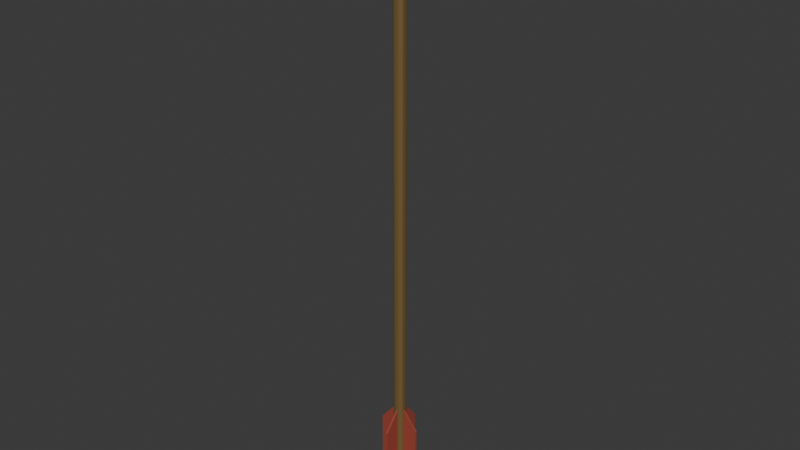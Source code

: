 # Source: Arrow.blend  (saved by Blender 4.5.91; exported with 4.5.12 LTS)
import bpy
from mathutils import Matrix  # noqa: F401  (used for matrix-valued properties, if any)

bpy.ops.wm.read_factory_settings(use_empty=True)
scene = bpy.context.scene
scene.name = 'Scene'

# ---- materials (node trees are filled in below, after node groups)
mat_arrowwoodmat = bpy.data.materials.new('ArrowWoodMat')
mat_arrowheadmat = bpy.data.materials.new('ArrowHeadMat')
mat_arrowfeathersmat = bpy.data.materials.new('ArrowFeathersMat')

# ---- material node trees
mat_arrowwoodmat.use_nodes = True; mat_arrowwoodmat.node_tree.nodes.clear()
_N = mat_arrowwoodmat.node_tree.nodes; _L = mat_arrowwoodmat.node_tree.links
n0 = _N.new('ShaderNodeBsdfPrincipled'); n0.name = 'Principled BSDF'; n0.location = (-200, 100)
n0.inputs[0].default_value = (0.1753, 0.1124, 0.03977, 1.0)
n1 = _N.new('ShaderNodeOutputMaterial'); n1.name = 'Material Output'; n1.location = (200, 100)
_L.new(n0.outputs[0], n1.inputs[0])
n1.is_active_output = True
mat_arrowheadmat.use_nodes = True; mat_arrowheadmat.node_tree.nodes.clear()
_N = mat_arrowheadmat.node_tree.nodes; _L = mat_arrowheadmat.node_tree.links
n0 = _N.new('ShaderNodeBsdfPrincipled'); n0.name = 'Principled BSDF'; n0.location = (-200, 100)
n0.inputs[0].default_value = (0.115, 0.115, 0.115, 1.0)
n1 = _N.new('ShaderNodeOutputMaterial'); n1.name = 'Material Output'; n1.location = (200, 100)
_L.new(n0.outputs[0], n1.inputs[0])
n1.is_active_output = True
mat_arrowfeathersmat.use_nodes = True; mat_arrowfeathersmat.node_tree.nodes.clear()
_N = mat_arrowfeathersmat.node_tree.nodes; _L = mat_arrowfeathersmat.node_tree.links
n0 = _N.new('ShaderNodeBsdfPrincipled'); n0.name = 'Principled BSDF'; n0.location = (-200, 100)
n0.inputs[0].default_value = (0.3429, 0.06636, 0.04479, 1.0)
n1 = _N.new('ShaderNodeOutputMaterial'); n1.name = 'Material Output'; n1.location = (200, 100)
_L.new(n0.outputs[0], n1.inputs[0])
n1.is_active_output = True

# ---- world
world_world = bpy.data.worlds.new('World'); scene.world = world_world
world_world.use_nodes = True; world_world.node_tree.nodes.clear()
_N = world_world.node_tree.nodes; _L = world_world.node_tree.links
n0 = _N.new('ShaderNodeOutputWorld'); n0.name = 'World Output'; n0.location = (200, 100)
n1 = _N.new('ShaderNodeBackground'); n1.name = 'Background'; n1.location = (-200, 100)
n1.inputs[0].default_value = (0.05088, 0.05088, 0.05088, 1.0)
_L.new(n1.outputs[0], n0.inputs[0])
n0.is_active_output = True
world_world.color = (0.05088, 0.05088, 0.05088)
world_world.sun_shadow_jitter_overblur = 0.0

# ---- meshes
me_cylinder_003 = bpy.data.meshes.new('Cylinder.003')
me_cylinder_003.from_pydata([(4.927e-10, -0.005874, 0.0), (7.495e-08, -0.005874, 0.5463), (-0.002937, -0.005087, 0.0), (-0.002937, -0.005087, 0.5463), (-0.005087, -0.002937, 0.0), (-0.005087, -0.002937, 0.5463), (-0.005874, 2.98e-08, 0.0), (-0.005874, 0.0, 0.5463), (-0.005087, 0.002937, 0.0), (-0.005087, 0.002937, 0.5463), (-0.002937, 0.005087, 0.0), (-0.002937, 0.005087, 0.5463), (-5.332e-10, 0.005874, 0.0), (7.392e-08, 0.005874, 0.5463), (0.002937, 0.005087, 0.0), (0.002937, 0.005087, 0.5463), (0.005087, 0.002937, 0.0), (0.005087, 0.002937, 0.5463), (0.005874, 2.98e-08, 0.0), (0.005874, 0.0, 0.5463), (0.005087, -0.002937, 0.0), (0.005087, -0.002937, 0.5463), (0.002937, -0.005087, 0.0), (0.002937, -0.005087, 0.5463), (7.084e-07, -0.001285, 0.58), (0.001285, 0.0, 0.58), (7.082e-07, 0.001285, 0.58), (-0.001284, 0.0, 0.58), (7.375e-07, 0.0, 0.5839), (0.008029, 0.0, 0.5393), (8.998e-07, -0.008028, 0.5393), (8.984e-07, 0.008028, 0.5393), (-0.008027, 0.0, 0.5393), (0.01331, 0.0, 0.5447), (9.001e-07, -0.01331, 0.5447), (8.977e-07, 0.01331, 0.5447), (-0.01331, 0.0, 0.5447), (0.004548, -0.004548, 0.5393), (0.004548, 0.004548, 0.5393), (-0.004547, 0.004548, 0.5393), (-0.004547, -0.004548, 0.5393), (0.004548, -0.004548, 0.5293), (8.991e-07, -0.008028, 0.5293), (0.004548, 0.004548, 0.5293), (0.008029, 0.0, 0.5293), (-0.004547, 0.004548, 0.5293), (8.978e-07, 0.008028, 0.5293), (-0.004547, -0.004548, 0.5293), (-0.008027, 0.0, 0.5293), (8.657e-07, 0.0, 0.5293), (0.005333, -0.005332, 0.5447), (0.0005152, -0.0005145, 0.58), (0.005332, 0.005332, 0.5447), (0.0005152, 0.0005145, 0.58), (-0.005331, 0.005332, 0.5447), (-0.0005138, 0.0005145, 0.58), (-0.005331, -0.005332, 0.5447), (-0.0005138, -0.0005145, 0.58), (5.843e-07, 0.02021, 0.007306), (5.896e-07, -0.02021, 0.007306), (5.931e-07, 0.02021, 0.08216), (5.984e-07, -0.02021, 0.08216), (5.897e-07, 2.98e-08, 0.02187), (6.003e-07, 2.98e-08, 0.1071), (0.02021, 2.98e-08, 0.007306), (-0.02021, 2.98e-08, 0.007306), (0.02021, 2.98e-08, 0.08216), (-0.02021, 2.98e-08, 0.08216), (1.204e-06, 2.98e-08, 0.02187), (1.22e-06, 2.98e-08, 0.1071), (-0.001675, 0.02021, 0.08216), (-0.001675, 0.02021, 0.007306), (-0.001675, 2.98e-08, 0.02187), (-0.001675, -0.02021, 0.007306), (-0.001675, -0.02021, 0.08216), (-0.001675, 2.98e-08, 0.1071), (0.02021, 0.001675, 0.08216), (0.02021, 0.001676, 0.007306), (1.204e-06, 0.001675, 0.02187), (-0.02021, 0.001675, 0.007306), (-0.02021, 0.001675, 0.08216), (1.22e-06, 0.001675, 0.1071), (6.514e-08, -0.005874, 0.4902), (-0.002937, -0.005087, 0.4902), (-0.005087, -0.002937, 0.4902), (-0.005874, 3.927e-09, 0.4902), (-0.005087, 0.002937, 0.4902), (-0.002937, 0.005087, 0.4902), (6.411e-08, 0.005874, 0.4902), (0.002937, 0.005087, 0.4902), (0.005087, 0.002937, 0.4902), (0.005874, 3.927e-09, 0.4902), (0.005087, -0.002937, 0.4902), (0.002937, -0.005087, 0.4902)], [], [(82, 1, 3, 83), (83, 3, 5, 84), (84, 5, 7, 85), (85, 7, 9, 86), (86, 9, 11, 87), (87, 11, 13, 88), (88, 13, 15, 89), (89, 15, 17, 90), (90, 17, 19, 91), (91, 19, 21, 92), (92, 21, 23, 93), (93, 23, 1, 82), (22, 12, 14, 16, 18, 20), (0, 2, 4, 6, 8, 10), (22, 0, 10, 12), (55, 27, 28), (51, 25, 28), (57, 24, 28), (53, 26, 28), (57, 27, 36, 56), (31, 38, 43, 46), (53, 25, 33, 52), (55, 26, 35, 54), (51, 24, 34, 50), (37, 29, 33, 50), (38, 31, 35, 52), (39, 32, 36, 54), (40, 30, 34, 56), (37, 30, 42, 41), (30, 40, 47, 42), (39, 31, 46, 45), (49, 47, 48, 45), (43, 49, 45, 46), (44, 41, 49, 43), (41, 42, 47, 49), (40, 32, 48, 47), (38, 29, 44, 43), (32, 39, 45, 48), (29, 37, 41, 44), (30, 37, 50, 34), (25, 51, 50, 33), (24, 51, 28), (26, 53, 52, 35), (29, 38, 52, 33), (25, 53, 28), (27, 55, 54, 36), (31, 39, 54, 35), (26, 55, 28), (24, 57, 56, 34), (32, 40, 56, 36), (27, 57, 28), (62, 63, 61, 59), (58, 60, 63, 62), (68, 69, 67, 65), (64, 66, 69, 68), (72, 73, 74, 75), (71, 72, 75, 70), (78, 79, 80, 81), (77, 78, 81, 76), (63, 60, 70, 75), (69, 66, 76, 81), (60, 58, 71, 70), (66, 64, 77, 76), (58, 62, 72, 71), (64, 68, 78, 77), (62, 59, 73, 72), (68, 65, 79, 78), (61, 63, 75, 74), (67, 69, 81, 80), (59, 61, 74, 73), (65, 67, 80, 79), (22, 93, 82, 0), (20, 92, 93, 22), (18, 91, 92, 20), (16, 90, 91, 18), (14, 89, 90, 16), (12, 88, 89, 14), (10, 87, 88, 12), (8, 86, 87, 10), (6, 85, 86, 8), (4, 84, 85, 6), (2, 83, 84, 4), (0, 82, 83, 2)])
me_cylinder_003.polygons.foreach_set('use_smooth', [True] * 83)
me_cylinder_003.polygons.foreach_set('material_index', [0, 0, 0, 0, 0, 0, 0, 0, 0, 0, 0, 0, 0, 0, 0, 1, 1, 1, 1, 1, 1, 1, 1, 1, 1, 1, 1, 1, 1, 1, 1, 0, 0, 0, 0, 1, 1, 1, 1, 1, 1, 1, 1, 1, 1, 1, 1, 1, 1, 1, 1, 2, 2, 2, 2, 2, 2, 2, 2, 2, 2, 2, 2, 2, 2, 2, 2, 2, 2, 2, 2, 0, 0, 0, 0, 0, 0, 0, 0, 0, 0, 0, 0])
_k = set([(0, 2), (0, 22), (2, 4), (2, 83), (3, 83), (4, 6), (4, 84), (5, 84), (6, 8), (8, 10), (8, 86), (9, 86), (10, 12), (10, 87), (11, 87), (12, 14), (14, 16), (14, 89), (15, 89), (16, 18), (16, 90), (17, 90), (18, 20), (20, 22), (20, 92), (21, 92), (22, 93), (23, 93), (24, 28), (24, 34), (25, 28), (25, 33), (26, 28), (26, 35), (27, 28), (27, 36), (29, 33), (29, 37), (29, 38), (29, 44), (30, 34), (30, 37), (30, 40), (30, 42), (31, 35), (31, 38), (31, 39), (31, 46), (32, 36), (32, 39), (32, 40), (32, 48), (33, 50), (33, 52), (34, 50), (34, 56), (35, 52), (35, 54), (36, 54), (36, 56), (41, 42), (41, 44), (42, 47), (43, 44), (43, 46), (45, 46), (45, 48), (47, 48), (58, 60), (58, 62), (58, 71), (59, 61), (59, 62), (59, 73), (60, 63), (60, 70), (61, 63), (61, 74), (62, 63), (62, 72), (63, 75), (64, 66), (64, 68), (64, 77), (65, 67), (65, 68), (65, 79), (66, 69), (66, 76), (67, 69), (67, 80), (68, 69), (68, 78), (69, 81), (70, 71), (70, 75), (71, 72), (72, 73), (72, 75), (73, 74), (74, 75), (76, 77), (76, 81), (77, 78), (78, 79), (78, 81), (79, 80), (80, 81)])
me_cylinder_003.attributes.new('sharp_edge', 'BOOLEAN', 'EDGE').data.foreach_set('value', [ (min(e.vertices), max(e.vertices)) in _k for e in me_cylinder_003.edges])
_uv = me_cylinder_003.uv_layers.new(name='UVMap')
_uv.uv.foreach_set('vector', [1.0, 0.9341, 1.0, 1.0, 0.9167, 1.0, 0.9167, 0.9341, 0.9167, 0.9341, 0.9167, 1.0, 0.8333, 1.0, 0.8333, 0.9341, 0.8333, 0.9341, 0.8333, 1.0, 0.75, 1.0, 0.75, 0.9341, 0.75, 0.9341, 0.75, 1.0, 0.6667, 1.0, 0.6667, 0.9341, 0.6667, 0.9341, 0.6667, 1.0, 0.5833, 1.0, 0.5833, 0.9341, 0.5833, 0.9341, 0.5833, 1.0, 0.5, 1.0, 0.5, 0.9341, 0.5, 0.9341, 0.5, 1.0, 0.4167, 1.0, 0.4167, 0.9341, 0.4167, 0.9341, 0.4167, 1.0, 0.3333, 1.0, 0.3333, 0.9341, 0.3333, 0.9341, 0.3333, 1.0, 0.25, 1.0, 0.25, 0.9341, 0.25, 0.9341, 0.25, 1.0, 0.1667, 1.0, 0.1667, 0.9341, 0.1667, 0.9341, 0.1667, 1.0, 0.08333, 1.0, 0.08333, 0.9341, 0.08333, 0.9341, 0.08333, 1.0, 7.451e-08, 1.0, 7.451e-08, 0.9341, 0.63, 0.4578, 0.75, 0.01, 0.63, 0.04215, 0.5422, 0.13, 0.51, 0.25, 0.5422, 0.37, 0.75, 0.49, 0.87, 0.4578, 0.9578, 0.37, 0.99, 0.25, 0.9578, 0.13, 0.87, 0.04215, 0.63, 0.4578, 0.75, 0.49, 0.87, 0.04215, 0.75, 0.01, 0.0, 0.0, 0.0, 0.0, 0.0, 0.0, 0.0, 0.0, 0.0, 0.0, 0.0, 0.0, 0.0, 0.0, 0.0, 0.0, 0.0, 0.0, 0.0, 0.0, 0.0, 0.0, 0.0, 0.0, 0.0, 0.0, 0.0, 0.0, 0.0, 0.0, 0.0, 0.0, 0.0, 0.0, 0.0, 0.0, 0.0, 0.0, 0.0, 0.0, 0.0, 0.0, 0.0, 0.0, 0.0, 0.0, 0.0, 0.0, 0.0, 0.0, 0.0, 0.0, 0.0, 0.0, 0.0, 0.0, 0.0, 0.0, 0.0, 0.0, 0.0, 0.0, 0.0, 0.0, 0.0, 0.0, 0.0, 0.0, 0.0, 0.0, 0.0, 0.0, 0.0, 0.0, 0.0, 0.0, 0.0, 0.0, 0.0, 0.0, 0.0, 0.0, 0.0, 0.0, 0.0, 0.0, 0.0, 0.0, 0.0, 0.0, 0.0, 0.0, 0.0, 0.0, 0.0, 0.0, 0.0, 0.0, 0.0, 0.0, 0.0, 0.0, 0.0, 0.0, 0.0, 0.0, 0.0, 0.0, 0.0, 0.0, 0.0, 0.0, 0.0, 0.0, 0.0, 0.0, 0.0, 0.0, 0.0, 0.0, 0.0, 0.0, 0.0, 0.0, 0.0, 0.0, 0.0, 0.0, 0.0, 0.0, 0.0, 0.0, 0.0, 0.0, 0.0, 0.0, 0.0, 0.0, 0.0, 0.0, 0.0, 0.0, 0.0, 0.0, 0.0, 0.0, 0.0, 0.0, 0.0, 0.0, 0.0, 0.0, 0.0, 0.0, 0.0, 0.0, 0.0, 0.0, 0.0, 0.0, 0.0, 0.0, 0.0, 0.0, 0.0, 0.0, 0.0, 0.0, 0.0, 0.0, 0.0, 0.0, 0.0, 0.0, 0.0, 0.0, 0.0, 0.0, 0.0, 0.0, 0.0, 0.0, 0.0, 0.0, 0.0, 0.0, 0.0, 0.0, 0.0, 0.0, 0.0, 0.0, 0.0, 0.0, 0.0, 0.0, 0.0, 0.0, 0.0, 0.0, 0.0, 0.0, 0.0, 0.0, 0.0, 0.0, 0.0, 0.0, 0.0, 0.0, 0.0, 0.0, 0.0, 0.0, 0.0, 0.0, 0.0, 0.0, 0.0, 0.0, 0.0, 0.0, 0.0, 0.0, 0.0, 0.0, 0.0, 0.0, 0.0, 0.0, 0.0, 0.0, 0.0, 0.0, 0.0, 0.0, 0.0, 0.0, 0.0, 0.0, 0.0, 0.0, 0.0, 0.0, 0.0, 0.0, 0.0, 0.0, 0.0, 0.0, 0.0, 0.0, 0.0, 0.0, 0.0, 0.0, 0.0, 0.0, 0.0, 0.0, 0.0, 0.0, 0.0, 0.0, 0.0, 0.0, 0.0, 0.0, 0.0, 0.0, 0.0, 0.0, 0.5, 0.0, 0.5, 1.0, 1.0, 1.0, 1.0, 0.0, 0.0, 0.0, 0.0, 1.0, 0.5, 1.0, 0.5, 0.0, 0.5, 0.0, 0.5, 1.0, 1.0, 1.0, 1.0, 0.0, 0.0, 0.0, 0.0, 1.0, 0.5, 1.0, 0.5, 0.0, 0.5, 0.0, 1.0, 0.0, 1.0, 1.0, 0.5, 1.0, 0.0, 0.0, 0.5, 0.0, 0.5, 1.0, 0.0, 1.0, 0.5, 0.0, 1.0, 0.0, 1.0, 1.0, 0.5, 1.0, 0.0, 0.0, 0.5, 0.0, 0.5, 1.0, 0.0, 1.0, 0.5, 1.0, 0.0, 1.0, 0.0, 1.0, 0.5, 1.0, 0.5, 1.0, 0.0, 1.0, 0.0, 1.0, 0.5, 1.0, 0.0, 1.0, 0.0, 0.0, 0.0, 0.0, 0.0, 1.0, 0.0, 1.0, 0.0, 0.0, 0.0, 0.0, 0.0, 1.0, 0.0, 0.0, 0.5, 0.0, 0.5, 0.0, 0.0, 0.0, 0.0, 0.0, 0.5, 0.0, 0.5, 0.0, 0.0, 0.0, 0.5, 0.0, 1.0, 0.0, 1.0, 0.0, 0.5, 0.0, 0.5, 0.0, 1.0, 0.0, 1.0, 0.0, 0.5, 0.0, 1.0, 1.0, 0.5, 1.0, 0.5, 1.0, 1.0, 1.0, 1.0, 1.0, 0.5, 1.0, 0.5, 1.0, 1.0, 1.0, 1.0, 0.0, 1.0, 1.0, 1.0, 1.0, 1.0, 0.0, 1.0, 0.0, 1.0, 1.0, 1.0, 1.0, 1.0, 0.0, 0.08333, 0.5, 0.08333, 0.9341, 7.451e-08, 0.9341, 7.451e-08, 0.5, 0.1667, 0.5, 0.1667, 0.9341, 0.08333, 0.9341, 0.08333, 0.5, 0.25, 0.5, 0.25, 0.9341, 0.1667, 0.9341, 0.1667, 0.5, 0.3333, 0.5, 0.3333, 0.9341, 0.25, 0.9341, 0.25, 0.5, 0.4167, 0.5, 0.4167, 0.9341, 0.3333, 0.9341, 0.3333, 0.5, 0.5, 0.5, 0.5, 0.9341, 0.4167, 0.9341, 0.4167, 0.5, 0.5833, 0.5, 0.5833, 0.9341, 0.5, 0.9341, 0.5, 0.5, 0.6667, 0.5, 0.6667, 0.9341, 0.5833, 0.9341, 0.5833, 0.5, 0.75, 0.5, 0.75, 0.9341, 0.6667, 0.9341, 0.6667, 0.5, 0.8333, 0.5, 0.8333, 0.9341, 0.75, 0.9341, 0.75, 0.5, 0.9167, 0.5, 0.9167, 0.9341, 0.8333, 0.9341, 0.8333, 0.5, 1.0, 0.5, 1.0, 0.9341, 0.9167, 0.9341, 0.9167, 0.5])
me_cylinder_003.materials.append(mat_arrowwoodmat)
me_cylinder_003.materials.append(mat_arrowheadmat)
me_cylinder_003.materials.append(mat_arrowfeathersmat)
me_cylinder_003.update()

# ---- objects
ob_arrow = bpy.data.objects.new('Arrow', me_cylinder_003)

# ---- transforms, parenting, visibility, modifiers, constraints
ob_arrow.location = (1.863e-08, -0.4677, -0.2551)
ob_arrow.rotation_euler = (0.0, 0.0, -3.142)

# ---- collection membership
scene.collection.objects.link(ob_arrow)

# ---- scene / render settings (as saved in the file)
scene.frame_start = 1; scene.frame_end = 250; scene.frame_set(1)
scene.render.engine = 'BLENDER_EEVEE_NEXT'
bpy.context.view_layer.update()

# ---- added for rendering (the .blend has no active camera and no usable light): camera, sun
cam_auto = bpy.data.cameras.new('AutoCamera')
cam_auto.lens = 50.0
cam_auto.sensor_width = 36.0
cam_auto.clip_end = 1000.0
ob_auto_camera = bpy.data.objects.new('AutoCamera', cam_auto)
scene.collection.objects.link(ob_auto_camera)
ob_auto_camera.location = (0.542822, -1.11912, 0.471146)
ob_auto_camera.rotation_euler = (1.09748, -7.21219e-08, 0.694738)
scene.camera = ob_auto_camera
light_auto_sun = bpy.data.lights.new('AutoSun', 'SUN')
light_auto_sun.energy = 3.0
light_auto_sun.angle = 0.0523599
ob_auto_sun = bpy.data.objects.new('AutoSun', light_auto_sun)
scene.collection.objects.link(ob_auto_sun)
ob_auto_sun.rotation_euler = (0.872665, 0.174533, 0.523599)
bpy.context.view_layer.update()
